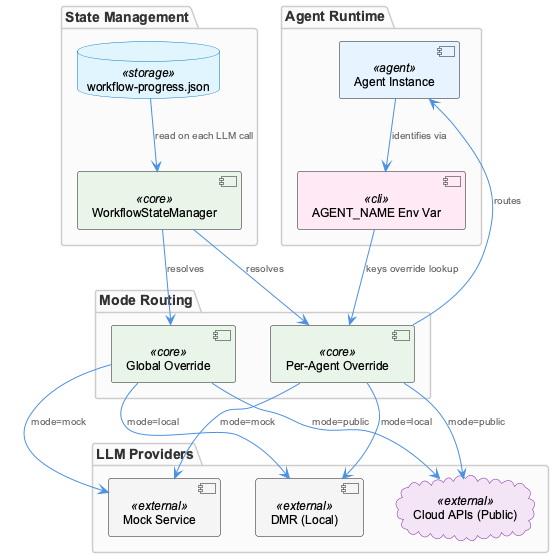

The diagram above was rendered by PlantUML. Its source (embedded in the PNG):
@startuml
!include /Users/Q284340/Agentic/coding/docs/puml/_standard-style.puml

package "State Management" {
    database "workflow-progress.json" as stateFile <<storage>>
    component "WorkflowStateManager" as wsm <<core>>
}

package "Mode Routing" {
    component "Global Override" as globalOverride <<core>>
    component "Per-Agent Override" as agentOverride <<core>>
}

package "LLM Providers" {
    component "Mock Service" as mock <<external>>
    component "DMR (Local)" as dmr <<external>>
    cloud "Cloud APIs (Public)" as cloud <<external>>
}

package "Agent Runtime" {
    component "Agent Instance" as agent <<agent>>
    component "AGENT_NAME Env Var" as envVar <<cli>>
}

stateFile --> wsm : "read on each LLM call"
wsm --> globalOverride : "resolves"
wsm --> agentOverride : "resolves"
envVar --> agentOverride : "keys override lookup"
agent --> envVar : "identifies via"
agentOverride --> agent : "routes"
globalOverride --> mock : "mode=mock"
globalOverride --> dmr : "mode=local"
globalOverride --> cloud : "mode=public"
agentOverride --> mock : "mode=mock"
agentOverride --> dmr : "mode=local"
agentOverride --> cloud : "mode=public"

@enduml